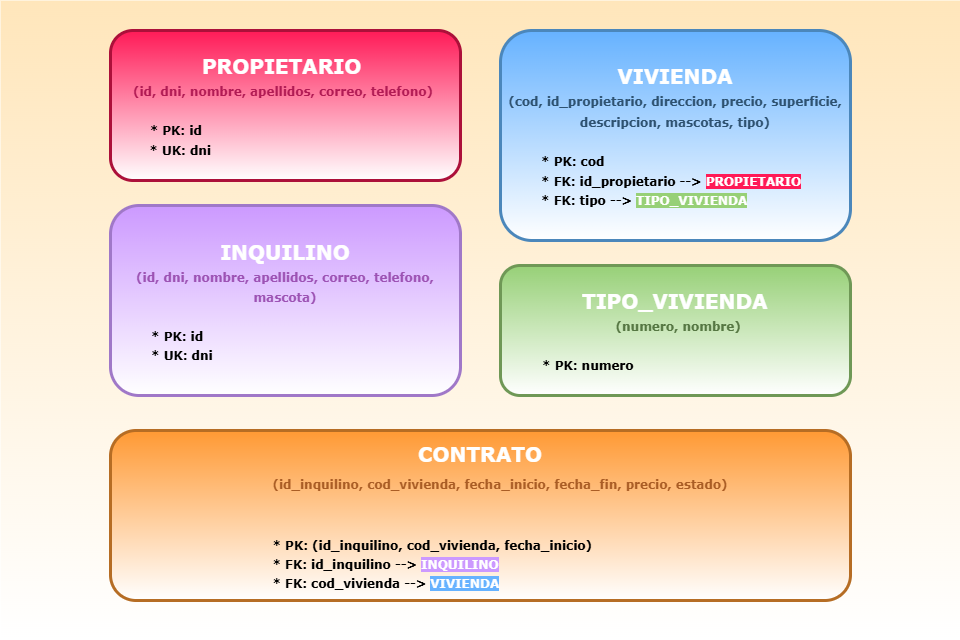

The diagram above was exported from draw.io. Its source (the exported page's mxGraphModel, read from the mxfile embedded in the PNG):
<mxGraphModel dx="2253" dy="743" grid="1" gridSize="10" guides="1" tooltips="1" connect="1" arrows="1" fold="1" page="1" pageScale="1" pageWidth="827" pageHeight="1169" math="0" shadow="0">
  <root>
    <mxCell id="0" />
    <mxCell id="1" parent="0" />
    <mxCell id="go97_yMvbNSudEEM8V0j-1" value="" style="rounded=0;whiteSpace=wrap;html=1;fillColor=#FFE6BB;strokeColor=none;gradientColor=#FFFFFF;gradientDirection=south;" parent="1" vertex="1">
      <mxGeometry x="-140" y="190" width="960" height="640" as="geometry" />
    </mxCell>
    <mxCell id="lyi6FwLjwjUHXnA2_ocq-1" value="&lt;div style=&quot;line-height: 160%;&quot;&gt;&lt;b&gt;&lt;font style=&quot;color: rgb(255, 255, 255); font-size: 20px; line-height: 160%;&quot; face=&quot;Verdana&quot;&gt;PROPIETARIO&amp;nbsp;&lt;/font&gt;&lt;/b&gt;&lt;div&gt;&lt;b style=&quot;color: light-dark(rgb(177, 27, 84), rgb(255, 152, 201)); font-family: Verdana; text-align: left; background-color: transparent;&quot;&gt;(id, dni, nombre, apellidos, correo, telefono)&amp;nbsp;&lt;/b&gt;&lt;/div&gt;&lt;font face=&quot;Verdana&quot;&gt;&lt;div&gt;&lt;font face=&quot;Verdana&quot;&gt;&lt;br&gt;&lt;/font&gt;&lt;/div&gt;&lt;/font&gt;&lt;div&gt;&lt;div&gt;&lt;div style=&quot;text-align: left;&quot;&gt;&lt;font face=&quot;Verdana&quot;&gt;&amp;nbsp; &amp;nbsp;&lt;b&gt; * PK: id&amp;nbsp;&lt;/b&gt;&lt;/font&gt;&lt;/div&gt;&lt;div style=&quot;text-align: left;&quot;&gt;&lt;span style=&quot;background-color: transparent; color: light-dark(rgb(0, 0, 0), rgb(255, 255, 255)); font-family: Verdana;&quot;&gt;&lt;b&gt;&amp;nbsp; &amp;nbsp; * UK: dni&amp;nbsp;&lt;/b&gt;&lt;/span&gt;&lt;/div&gt;&lt;/div&gt;&lt;/div&gt;&lt;blockquote style=&quot;margin: 0 0 0 40px; border: none; padding: 0px;&quot;&gt;&lt;div style=&quot;text-align: left;&quot;&gt;&lt;/div&gt;&lt;/blockquote&gt;&lt;/div&gt;" style="rounded=1;whiteSpace=wrap;html=1;fillColor=#FF1A57;gradientColor=#FFFFFF;strokeWidth=3;strokeColor=#AC103A;" vertex="1" parent="1">
      <mxGeometry x="-30" y="220" width="350" height="150" as="geometry" />
    </mxCell>
    <mxCell id="lyi6FwLjwjUHXnA2_ocq-2" value="&lt;div style=&quot;line-height: 160%;&quot;&gt;&lt;blockquote style=&quot;margin: 0 0 0 40px; border: none; padding: 0px;&quot;&gt;&lt;blockquote style=&quot;margin: 0 0 0 40px; border: none; padding: 0px;&quot;&gt;&lt;div style=&quot;text-align: center;&quot;&gt;&lt;font style=&quot;color: rgb(255, 255, 255); font-size: 20px; line-height: 160%;&quot; face=&quot;Verdana&quot;&gt;&lt;b&gt;TIPO_VIVIENDA&amp;nbsp;&lt;/b&gt;&lt;/font&gt;&lt;/div&gt;&lt;/blockquote&gt;&lt;blockquote style=&quot;margin: 0 0 0 40px; border: none; padding: 0px;&quot;&gt;&lt;div style=&quot;text-align: center;&quot;&gt;&lt;b style=&quot;background-color: transparent; color: light-dark(rgb(86, 119, 67), rgb(125, 153, 108)); font-family: Verdana;&quot;&gt;(numero, nombre)&lt;/b&gt;&lt;/div&gt;&lt;/blockquote&gt;&lt;/blockquote&gt;&lt;blockquote style=&quot;margin: 0 0 0 40px; border: none; padding: 0px;&quot;&gt;&lt;blockquote style=&quot;margin: 0 0 0 40px; border: none; padding: 0px;&quot;&gt;&lt;div style=&quot;text-align: center;&quot;&gt;&lt;br&gt;&lt;/div&gt;&lt;/blockquote&gt;&lt;/blockquote&gt;&lt;blockquote style=&quot;margin: 0 0 0 40px; border: none; padding: 0px;&quot;&gt;&lt;div&gt;&lt;span style=&quot;background-color: transparent; color: light-dark(rgb(0, 0, 0), rgb(255, 255, 255)); font-family: Verdana;&quot;&gt;&lt;b&gt;* PK: numero&lt;/b&gt;&lt;/span&gt;&lt;/div&gt;&lt;/blockquote&gt;&lt;/div&gt;" style="rounded=1;whiteSpace=wrap;html=1;fillColor=#97D077;gradientColor=#FFFFFF;align=left;strokeWidth=3;strokeColor=#6F9856;" vertex="1" parent="1">
      <mxGeometry x="360" y="455" width="350" height="130" as="geometry" />
    </mxCell>
    <mxCell id="lyi6FwLjwjUHXnA2_ocq-3" value="&lt;div style=&quot;line-height: 160%;&quot;&gt;&lt;div&gt;&lt;font face=&quot;Verdana&quot;&gt;&lt;font style=&quot;color: rgb(255, 255, 255); font-size: 20px; line-height: 160%;&quot;&gt;&lt;b&gt;VIVIENDA&lt;/b&gt;&lt;/font&gt;&lt;/font&gt;&lt;/div&gt;&lt;div&gt;&lt;b style=&quot;text-align: left; color: light-dark(rgb(46, 82, 113), rgb(145, 176, 203)); font-family: Verdana; background-color: transparent;&quot;&gt;(cod, id_propietario, direccion, precio, superficie, descripcion, mascotas, tipo)&lt;/b&gt;&lt;/div&gt;&lt;div style=&quot;text-align: left;&quot;&gt;&lt;br&gt;&lt;/div&gt;&lt;blockquote style=&quot;margin: 0 0 0 40px; border: none; padding: 0px;&quot;&gt;&lt;div&gt;&lt;div style=&quot;text-align: left;&quot;&gt;&lt;span style=&quot;font-family: Verdana; background-color: transparent; color: light-dark(rgb(0, 0, 0), rgb(255, 255, 255));&quot;&gt;&lt;b&gt;* PK: cod&lt;/b&gt;&lt;/span&gt;&lt;/div&gt;&lt;/div&gt;&lt;div&gt;&lt;font face=&quot;Verdana&quot;&gt;&lt;div style=&quot;text-align: left;&quot;&gt;&lt;b&gt;&lt;span style=&quot;background-color: transparent; color: light-dark(rgb(0, 0, 0), rgb(255, 255, 255));&quot;&gt;* FK: id_propietario --&amp;gt;&amp;nbsp;&lt;/span&gt;&lt;font style=&quot;background-color: transparent; color: rgb(255, 255, 255);&quot;&gt;&lt;span style=&quot;background-color: rgb(255, 26, 87);&quot;&gt;PROPIETARIO&lt;/span&gt;&lt;/font&gt;&lt;/b&gt;&lt;/div&gt;&lt;/font&gt;&lt;/div&gt;&lt;div&gt;&lt;font face=&quot;Verdana&quot;&gt;&lt;div style=&quot;text-align: left;&quot;&gt;&lt;b&gt;&lt;span style=&quot;background-color: transparent; color: light-dark(rgb(0, 0, 0), rgb(255, 255, 255));&quot;&gt;* FK: tipo --&amp;gt;&amp;nbsp;&lt;/span&gt;&lt;font style=&quot;background-color: transparent; color: rgb(255, 255, 255);&quot;&gt;&lt;span style=&quot;background-color: rgb(151, 208, 119);&quot;&gt;TIPO_VIVIENDA&lt;/span&gt;&lt;/font&gt;&lt;/b&gt;&lt;/div&gt;&lt;/font&gt;&lt;/div&gt;&lt;/blockquote&gt;&lt;/div&gt;" style="rounded=1;whiteSpace=wrap;html=1;fillColor=#66B2FF;gradientColor=#FFFFFF;strokeColor=#4B87BB;strokeWidth=3;" vertex="1" parent="1">
      <mxGeometry x="360" y="220" width="350" height="210" as="geometry" />
    </mxCell>
    <mxCell id="lyi6FwLjwjUHXnA2_ocq-4" value="&lt;div style=&quot;line-height: 160%;&quot;&gt;&lt;div&gt;&lt;font face=&quot;Verdana&quot;&gt;&lt;b&gt;&lt;font style=&quot;color: rgb(255, 255, 255); font-size: 20px; line-height: 160%;&quot;&gt;INQUILINO&lt;/font&gt;&lt;/b&gt;&lt;/font&gt;&lt;/div&gt;&lt;font style=&quot;color: rgb(157, 83, 180);&quot;&gt;&lt;b&gt;&lt;span style=&quot;font-family: Verdana; background-color: transparent;&quot;&gt;(id, dni, nombre, apellidos, correo, telefono, mascota)&lt;/span&gt;&lt;br&gt;&lt;/b&gt;&lt;/font&gt;&lt;blockquote style=&quot;margin: 0 0 0 40px; border: none; padding: 0px;&quot;&gt;&lt;div&gt;&lt;div style=&quot;&quot;&gt;&lt;br&gt;&lt;/div&gt;&lt;/div&gt;&lt;div&gt;&lt;font face=&quot;Verdana&quot;&gt;&lt;div style=&quot;text-align: left;&quot;&gt;&lt;span style=&quot;background-color: transparent; color: light-dark(rgb(0, 0, 0), rgb(255, 255, 255));&quot;&gt;&lt;b&gt;* PK: id&lt;/b&gt;&lt;/span&gt;&lt;/div&gt;&lt;/font&gt;&lt;/div&gt;&lt;div&gt;&lt;font face=&quot;Verdana&quot;&gt;&lt;div style=&quot;text-align: left;&quot;&gt;&lt;span style=&quot;background-color: transparent; color: light-dark(rgb(0, 0, 0), rgb(255, 255, 255));&quot;&gt;&lt;b&gt;* UK: dni&lt;/b&gt;&lt;/span&gt;&lt;/div&gt;&lt;/font&gt;&lt;/div&gt;&lt;/blockquote&gt;&lt;/div&gt;" style="rounded=1;whiteSpace=wrap;html=1;fillColor=#CC99FF;gradientColor=#FFFFFF;strokeWidth=3;strokeColor=#A078C8;" vertex="1" parent="1">
      <mxGeometry x="-30" y="395" width="350" height="190" as="geometry" />
    </mxCell>
    <mxCell id="lyi6FwLjwjUHXnA2_ocq-5" value="&lt;div style=&quot;line-height: 160%;&quot;&gt;&lt;div&gt;&lt;font face=&quot;Verdana&quot;&gt;&lt;b&gt;&lt;font style=&quot;color: rgb(255, 255, 255); line-height: 160%; font-size: 20px;&quot;&gt;CONTRATO&lt;/font&gt;&lt;/b&gt;&lt;/font&gt;&lt;/div&gt;&lt;blockquote style=&quot;margin: 0 0 0 40px; border: none; padding: 0px;&quot;&gt;&lt;div&gt;&lt;font face=&quot;Verdana&quot;&gt;&lt;font style=&quot;color: rgb(170, 93, 37);&quot;&gt;&lt;span style=&quot;font-size: 16px; line-height: 160%;&quot;&gt;&lt;b&gt;&lt;div style=&quot;text-align: left;&quot;&gt;&lt;b style=&quot;background-color: transparent; font-size: 12px; line-height: 160%;&quot;&gt;(id_inquilino, cod_vivienda, fecha_inicio, fecha_fin, precio, estado)&lt;/b&gt;&lt;/div&gt;&lt;/b&gt;&lt;/span&gt;&lt;/font&gt;&lt;/font&gt;&lt;/div&gt;&lt;div&gt;&lt;div style=&quot;text-align: left;&quot;&gt;&lt;font face=&quot;Verdana&quot;&gt;&lt;b&gt;&lt;br&gt;&lt;/b&gt;&lt;/font&gt;&lt;/div&gt;&lt;/div&gt;&lt;div style=&quot;text-align: left;&quot;&gt;&lt;font face=&quot;Verdana&quot;&gt;&lt;b&gt;&lt;br&gt;&lt;/b&gt;&lt;/font&gt;&lt;/div&gt;&lt;div&gt;&lt;font face=&quot;Verdana&quot;&gt;&lt;div style=&quot;text-align: left;&quot;&gt;&lt;span style=&quot;background-color: transparent; color: light-dark(rgb(0, 0, 0), rgb(255, 255, 255));&quot;&gt;&lt;b&gt;* PK: (id_inquilino, cod_vivienda, fecha_inicio)&lt;/b&gt;&lt;/span&gt;&lt;/div&gt;&lt;/font&gt;&lt;/div&gt;&lt;div&gt;&lt;font face=&quot;Verdana&quot;&gt;&lt;div style=&quot;text-align: left;&quot;&gt;&lt;b&gt;&lt;span style=&quot;background-color: transparent; color: light-dark(rgb(0, 0, 0), rgb(255, 255, 255));&quot;&gt;* FK: id_inquilino --&amp;gt;&amp;nbsp;&lt;/span&gt;&lt;font style=&quot;background-color: transparent; color: rgb(255, 255, 255);&quot;&gt;&lt;span style=&quot;background-color: rgb(204, 153, 255);&quot;&gt;INQUILINO&lt;/span&gt;&lt;/font&gt;&lt;/b&gt;&lt;/div&gt;&lt;/font&gt;&lt;/div&gt;&lt;div&gt;&lt;font face=&quot;Verdana&quot;&gt;&lt;div style=&quot;text-align: left;&quot;&gt;&lt;b&gt;&lt;span style=&quot;background-color: transparent; color: light-dark(rgb(0, 0, 0), rgb(255, 255, 255));&quot;&gt;* FK: cod_vivienda --&amp;gt;&amp;nbsp;&lt;/span&gt;&lt;font style=&quot;background-color: transparent; color: rgb(255, 255, 255);&quot;&gt;&lt;span style=&quot;background-color: rgb(102, 178, 255);&quot;&gt;VIVIENDA&lt;/span&gt;&lt;/font&gt;&lt;/b&gt;&lt;/div&gt;&lt;/font&gt;&lt;/div&gt;&lt;/blockquote&gt;&lt;/div&gt;" style="rounded=1;whiteSpace=wrap;html=1;fillColor=#FF9933;gradientColor=#FFFFFF;gradientDirection=south;strokeWidth=3;strokeColor=#B66D24;" vertex="1" parent="1">
      <mxGeometry x="-30" y="620" width="740" height="170" as="geometry" />
    </mxCell>
  </root>
</mxGraphModel>